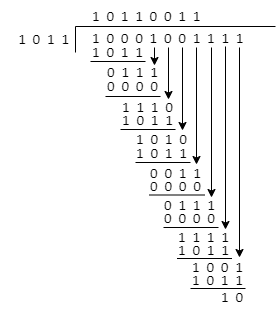

The diagram above was exported from draw.io. Its source (the exported page's mxGraphModel, read from the mxfile embedded in the PNG):
<mxGraphModel dx="722" dy="375" grid="1" gridSize="10" guides="1" tooltips="1" connect="1" arrows="1" fold="1" page="1" pageScale="1" pageWidth="827" pageHeight="1169" math="0" shadow="0">
  <root>
    <mxCell id="0" />
    <mxCell id="1" parent="0" />
    <mxCell id="bZIRyT0qTB4COSatI6py-3" value="" style="endArrow=none;html=1;rounded=0;" edge="1" parent="1">
      <mxGeometry width="50" height="50" relative="1" as="geometry">
        <mxPoint x="640" y="214" as="sourcePoint" />
        <mxPoint x="440" y="214" as="targetPoint" />
      </mxGeometry>
    </mxCell>
    <mxCell id="bZIRyT0qTB4COSatI6py-4" value="&lt;span style=&quot;font-family: Calibri, sans-serif;&quot;&gt;&lt;font style=&quot;font-size: 15px;&quot;&gt;1&amp;nbsp; 0&amp;nbsp; 0&amp;nbsp; 0&amp;nbsp; 1&amp;nbsp; 0&amp;nbsp; 0&amp;nbsp; 1&amp;nbsp; 1&amp;nbsp; 1&amp;nbsp; 1&lt;/font&gt;&lt;/span&gt;" style="text;html=1;align=left;verticalAlign=middle;resizable=0;points=[];autosize=1;strokeColor=none;fillColor=none;" vertex="1" parent="1">
      <mxGeometry x="455" y="210" width="170" height="30" as="geometry" />
    </mxCell>
    <mxCell id="bZIRyT0qTB4COSatI6py-5" value="" style="endArrow=none;html=1;rounded=0;" edge="1" parent="1">
      <mxGeometry width="50" height="50" relative="1" as="geometry">
        <mxPoint x="440" y="240" as="sourcePoint" />
        <mxPoint x="440" y="214" as="targetPoint" />
      </mxGeometry>
    </mxCell>
    <mxCell id="bZIRyT0qTB4COSatI6py-8" value="&lt;span style=&quot;font-family: Calibri, sans-serif;&quot;&gt;&lt;font style=&quot;font-size: 15px;&quot;&gt;1&amp;nbsp; 0&amp;nbsp; 1&amp;nbsp; 1&lt;/font&gt;&lt;/span&gt;" style="text;html=1;align=right;verticalAlign=middle;resizable=0;points=[];autosize=1;strokeColor=none;fillColor=none;" vertex="1" parent="1">
      <mxGeometry x="365" y="211" width="70" height="30" as="geometry" />
    </mxCell>
    <mxCell id="bZIRyT0qTB4COSatI6py-9" value="&lt;span style=&quot;font-family: Calibri, sans-serif;&quot;&gt;&lt;font style=&quot;font-size: 15px;&quot;&gt;1&amp;nbsp; 0&amp;nbsp; 1&amp;nbsp; 1&amp;nbsp; 0&amp;nbsp; 0&amp;nbsp; 1&amp;nbsp; 1&lt;/font&gt;&lt;/span&gt;" style="text;html=1;align=left;verticalAlign=middle;resizable=0;points=[];autosize=1;strokeColor=none;fillColor=none;" vertex="1" parent="1">
      <mxGeometry x="455" y="188" width="130" height="30" as="geometry" />
    </mxCell>
    <mxCell id="bZIRyT0qTB4COSatI6py-10" value="&lt;span style=&quot;font-family: Calibri, sans-serif;&quot;&gt;&lt;font style=&quot;font-size: 15px;&quot;&gt;1&amp;nbsp; 0&amp;nbsp; 1&amp;nbsp; 1&lt;/font&gt;&lt;/span&gt;" style="text;html=1;align=left;verticalAlign=middle;resizable=0;points=[];autosize=1;strokeColor=none;fillColor=none;" vertex="1" parent="1">
      <mxGeometry x="455" y="224" width="70" height="30" as="geometry" />
    </mxCell>
    <mxCell id="bZIRyT0qTB4COSatI6py-13" value="&lt;span style=&quot;font-family: Calibri, sans-serif;&quot;&gt;&lt;font style=&quot;font-size: 15px;&quot;&gt;0&amp;nbsp; 1&amp;nbsp; 1&amp;nbsp; 1&lt;/font&gt;&lt;/span&gt;" style="text;html=1;align=left;verticalAlign=middle;resizable=0;points=[];autosize=1;strokeColor=none;fillColor=none;" vertex="1" parent="1">
      <mxGeometry x="470" y="244" width="70" height="30" as="geometry" />
    </mxCell>
    <mxCell id="bZIRyT0qTB4COSatI6py-15" value="&lt;span style=&quot;font-family: Calibri, sans-serif;&quot;&gt;&lt;font style=&quot;font-size: 15px;&quot;&gt;0&amp;nbsp; 0&amp;nbsp; 0&amp;nbsp; 0&lt;/font&gt;&lt;/span&gt;" style="text;html=1;align=left;verticalAlign=middle;resizable=0;points=[];autosize=1;strokeColor=none;fillColor=none;" vertex="1" parent="1">
      <mxGeometry x="470" y="258" width="70" height="30" as="geometry" />
    </mxCell>
    <mxCell id="bZIRyT0qTB4COSatI6py-17" value="&lt;span style=&quot;font-family: Calibri, sans-serif;&quot;&gt;&lt;font style=&quot;font-size: 15px;&quot;&gt;1&amp;nbsp; 1&amp;nbsp; 1&amp;nbsp; 0&lt;/font&gt;&lt;/span&gt;" style="text;html=1;align=left;verticalAlign=middle;resizable=0;points=[];autosize=1;strokeColor=none;fillColor=none;strokeWidth=1;" vertex="1" parent="1">
      <mxGeometry x="485" y="279" width="70" height="30" as="geometry" />
    </mxCell>
    <mxCell id="bZIRyT0qTB4COSatI6py-19" value="&lt;span style=&quot;font-family: Calibri, sans-serif;&quot;&gt;&lt;font style=&quot;font-size: 15px;&quot;&gt;1&amp;nbsp; 0&amp;nbsp; 1&amp;nbsp; 1&lt;/font&gt;&lt;/span&gt;" style="text;html=1;align=left;verticalAlign=middle;resizable=0;points=[];autosize=1;strokeColor=none;fillColor=none;" vertex="1" parent="1">
      <mxGeometry x="485" y="292" width="70" height="30" as="geometry" />
    </mxCell>
    <mxCell id="bZIRyT0qTB4COSatI6py-21" value="&lt;span style=&quot;font-family: Calibri, sans-serif;&quot;&gt;&lt;font style=&quot;font-size: 15px;&quot;&gt;1&amp;nbsp; 0&amp;nbsp; 1&amp;nbsp; 0&lt;/font&gt;&lt;/span&gt;" style="text;html=1;align=left;verticalAlign=middle;resizable=0;points=[];autosize=1;strokeColor=none;fillColor=none;" vertex="1" parent="1">
      <mxGeometry x="499" y="311" width="70" height="30" as="geometry" />
    </mxCell>
    <mxCell id="bZIRyT0qTB4COSatI6py-22" value="&lt;span style=&quot;font-family: Calibri, sans-serif;&quot;&gt;&lt;font style=&quot;font-size: 15px;&quot;&gt;1&amp;nbsp; 0&amp;nbsp; 1&amp;nbsp; 1&lt;/font&gt;&lt;/span&gt;" style="text;html=1;align=left;verticalAlign=middle;resizable=0;points=[];autosize=1;strokeColor=none;fillColor=none;" vertex="1" parent="1">
      <mxGeometry x="499" y="325" width="70" height="30" as="geometry" />
    </mxCell>
    <mxCell id="bZIRyT0qTB4COSatI6py-27" value="" style="endArrow=none;html=1;rounded=0;" edge="1" parent="1">
      <mxGeometry width="50" height="50" relative="1" as="geometry">
        <mxPoint x="455" y="249" as="sourcePoint" />
        <mxPoint x="510" y="249" as="targetPoint" />
      </mxGeometry>
    </mxCell>
    <mxCell id="bZIRyT0qTB4COSatI6py-28" value="" style="endArrow=none;html=1;rounded=0;" edge="1" parent="1">
      <mxGeometry width="50" height="50" relative="1" as="geometry">
        <mxPoint x="470" y="284" as="sourcePoint" />
        <mxPoint x="525" y="284" as="targetPoint" />
      </mxGeometry>
    </mxCell>
    <mxCell id="bZIRyT0qTB4COSatI6py-29" value="" style="endArrow=none;html=1;rounded=0;" edge="1" parent="1">
      <mxGeometry width="50" height="50" relative="1" as="geometry">
        <mxPoint x="485" y="317" as="sourcePoint" />
        <mxPoint x="540" y="317" as="targetPoint" />
      </mxGeometry>
    </mxCell>
    <mxCell id="bZIRyT0qTB4COSatI6py-30" value="" style="endArrow=none;html=1;rounded=0;" edge="1" parent="1">
      <mxGeometry width="50" height="50" relative="1" as="geometry">
        <mxPoint x="500" y="350" as="sourcePoint" />
        <mxPoint x="555" y="350" as="targetPoint" />
      </mxGeometry>
    </mxCell>
    <mxCell id="bZIRyT0qTB4COSatI6py-31" value="&lt;span style=&quot;font-family: Calibri, sans-serif;&quot;&gt;&lt;font style=&quot;font-size: 15px;&quot;&gt;0&amp;nbsp; 0&amp;nbsp; 1&amp;nbsp; 1&lt;/font&gt;&lt;/span&gt;" style="text;html=1;align=left;verticalAlign=middle;resizable=0;points=[];autosize=1;strokeColor=none;fillColor=none;" vertex="1" parent="1">
      <mxGeometry x="513" y="345" width="70" height="30" as="geometry" />
    </mxCell>
    <mxCell id="bZIRyT0qTB4COSatI6py-32" value="&lt;span style=&quot;font-family: Calibri, sans-serif; font-size: 15px;&quot;&gt;0&amp;nbsp; 0&amp;nbsp; 0&amp;nbsp; 0&lt;/span&gt;" style="text;html=1;align=left;verticalAlign=middle;resizable=0;points=[];autosize=1;strokeColor=none;fillColor=none;" vertex="1" parent="1">
      <mxGeometry x="513" y="358" width="70" height="30" as="geometry" />
    </mxCell>
    <mxCell id="bZIRyT0qTB4COSatI6py-33" value="" style="endArrow=none;html=1;rounded=0;" edge="1" parent="1">
      <mxGeometry width="50" height="50" relative="1" as="geometry">
        <mxPoint x="514" y="382.5" as="sourcePoint" />
        <mxPoint x="569" y="382.5" as="targetPoint" />
      </mxGeometry>
    </mxCell>
    <mxCell id="bZIRyT0qTB4COSatI6py-34" value="&lt;span style=&quot;font-family: Calibri, sans-serif;&quot;&gt;&lt;font style=&quot;font-size: 15px;&quot;&gt;0&amp;nbsp; 1&amp;nbsp; 1&amp;nbsp; 1&lt;/font&gt;&lt;/span&gt;" style="text;html=1;align=left;verticalAlign=middle;resizable=0;points=[];autosize=1;strokeColor=none;fillColor=none;" vertex="1" parent="1">
      <mxGeometry x="527" y="377" width="70" height="30" as="geometry" />
    </mxCell>
    <mxCell id="bZIRyT0qTB4COSatI6py-35" value="&lt;span style=&quot;font-family: Calibri, sans-serif; font-size: 15px;&quot;&gt;0&amp;nbsp; 0&amp;nbsp; 0&amp;nbsp; 0&lt;/span&gt;" style="text;html=1;align=left;verticalAlign=middle;resizable=0;points=[];autosize=1;strokeColor=none;fillColor=none;" vertex="1" parent="1">
      <mxGeometry x="527" y="390" width="70" height="30" as="geometry" />
    </mxCell>
    <mxCell id="bZIRyT0qTB4COSatI6py-36" value="" style="endArrow=none;html=1;rounded=0;" edge="1" parent="1">
      <mxGeometry width="50" height="50" relative="1" as="geometry">
        <mxPoint x="528" y="415" as="sourcePoint" />
        <mxPoint x="583" y="415" as="targetPoint" />
      </mxGeometry>
    </mxCell>
    <mxCell id="bZIRyT0qTB4COSatI6py-37" value="&lt;span style=&quot;font-family: Calibri, sans-serif;&quot;&gt;&lt;font style=&quot;font-size: 15px;&quot;&gt;1&amp;nbsp; 1&amp;nbsp; 1&amp;nbsp; 1&lt;/font&gt;&lt;/span&gt;" style="text;html=1;align=left;verticalAlign=middle;resizable=0;points=[];autosize=1;strokeColor=none;fillColor=none;" vertex="1" parent="1">
      <mxGeometry x="541" y="409" width="70" height="30" as="geometry" />
    </mxCell>
    <mxCell id="bZIRyT0qTB4COSatI6py-38" value="&lt;span style=&quot;font-family: Calibri, sans-serif;&quot;&gt;&lt;font style=&quot;font-size: 15px;&quot;&gt;1&amp;nbsp; 0&amp;nbsp; 1&amp;nbsp; 1&lt;/font&gt;&lt;/span&gt;" style="text;html=1;align=left;verticalAlign=middle;resizable=0;points=[];autosize=1;strokeColor=none;fillColor=none;" vertex="1" parent="1">
      <mxGeometry x="541" y="422" width="70" height="30" as="geometry" />
    </mxCell>
    <mxCell id="bZIRyT0qTB4COSatI6py-39" value="" style="endArrow=none;html=1;rounded=0;" edge="1" parent="1">
      <mxGeometry width="50" height="50" relative="1" as="geometry">
        <mxPoint x="541.5" y="446" as="sourcePoint" />
        <mxPoint x="596.5" y="446" as="targetPoint" />
      </mxGeometry>
    </mxCell>
    <mxCell id="bZIRyT0qTB4COSatI6py-40" value="&lt;span style=&quot;font-family: Calibri, sans-serif;&quot;&gt;&lt;font style=&quot;font-size: 15px;&quot;&gt;1&amp;nbsp; 0&amp;nbsp; 0&amp;nbsp; 1&lt;/font&gt;&lt;/span&gt;" style="text;html=1;align=left;verticalAlign=middle;resizable=0;points=[];autosize=1;strokeColor=none;fillColor=none;" vertex="1" parent="1">
      <mxGeometry x="555" y="439" width="70" height="30" as="geometry" />
    </mxCell>
    <mxCell id="bZIRyT0qTB4COSatI6py-41" value="&lt;span style=&quot;font-family: Calibri, sans-serif; font-size: 15px;&quot;&gt;1&amp;nbsp; 0&amp;nbsp; 1&amp;nbsp; 1&lt;/span&gt;" style="text;html=1;align=left;verticalAlign=middle;resizable=0;points=[];autosize=1;strokeColor=none;fillColor=none;" vertex="1" parent="1">
      <mxGeometry x="555" y="452" width="70" height="30" as="geometry" />
    </mxCell>
    <mxCell id="bZIRyT0qTB4COSatI6py-42" value="" style="endArrow=none;html=1;rounded=0;" edge="1" parent="1">
      <mxGeometry width="50" height="50" relative="1" as="geometry">
        <mxPoint x="555" y="476" as="sourcePoint" />
        <mxPoint x="610" y="476" as="targetPoint" />
      </mxGeometry>
    </mxCell>
    <mxCell id="bZIRyT0qTB4COSatI6py-43" value="&lt;span style=&quot;font-family: Calibri, sans-serif;&quot;&gt;&lt;font style=&quot;font-size: 15px;&quot;&gt;1&amp;nbsp; 0&lt;/font&gt;&lt;/span&gt;" style="text;html=1;align=left;verticalAlign=middle;resizable=0;points=[];autosize=1;strokeColor=none;fillColor=none;" vertex="1" parent="1">
      <mxGeometry x="584" y="469" width="50" height="30" as="geometry" />
    </mxCell>
    <mxCell id="bZIRyT0qTB4COSatI6py-45" value="" style="endArrow=classic;html=1;rounded=0;" edge="1" parent="1">
      <mxGeometry width="50" height="50" relative="1" as="geometry">
        <mxPoint x="519" y="235" as="sourcePoint" />
        <mxPoint x="519" y="253" as="targetPoint" />
      </mxGeometry>
    </mxCell>
    <mxCell id="bZIRyT0qTB4COSatI6py-46" value="" style="endArrow=classic;html=1;rounded=0;" edge="1" parent="1">
      <mxGeometry width="50" height="50" relative="1" as="geometry">
        <mxPoint x="533" y="235" as="sourcePoint" />
        <mxPoint x="533" y="287" as="targetPoint" />
      </mxGeometry>
    </mxCell>
    <mxCell id="bZIRyT0qTB4COSatI6py-47" value="" style="endArrow=classic;html=1;rounded=0;" edge="1" parent="1">
      <mxGeometry width="50" height="50" relative="1" as="geometry">
        <mxPoint x="547" y="235" as="sourcePoint" />
        <mxPoint x="547" y="318" as="targetPoint" />
      </mxGeometry>
    </mxCell>
    <mxCell id="bZIRyT0qTB4COSatI6py-48" value="" style="endArrow=classic;html=1;rounded=0;" edge="1" parent="1">
      <mxGeometry width="50" height="50" relative="1" as="geometry">
        <mxPoint x="561" y="235" as="sourcePoint" />
        <mxPoint x="561" y="352" as="targetPoint" />
      </mxGeometry>
    </mxCell>
    <mxCell id="bZIRyT0qTB4COSatI6py-49" value="" style="endArrow=classic;html=1;rounded=0;" edge="1" parent="1">
      <mxGeometry width="50" height="50" relative="1" as="geometry">
        <mxPoint x="576" y="235" as="sourcePoint" />
        <mxPoint x="576" y="385" as="targetPoint" />
      </mxGeometry>
    </mxCell>
    <mxCell id="bZIRyT0qTB4COSatI6py-50" value="" style="endArrow=classic;html=1;rounded=0;" edge="1" parent="1">
      <mxGeometry width="50" height="50" relative="1" as="geometry">
        <mxPoint x="590" y="234" as="sourcePoint" />
        <mxPoint x="590" y="417" as="targetPoint" />
      </mxGeometry>
    </mxCell>
    <mxCell id="bZIRyT0qTB4COSatI6py-51" value="" style="endArrow=classic;html=1;rounded=0;" edge="1" parent="1">
      <mxGeometry width="50" height="50" relative="1" as="geometry">
        <mxPoint x="604" y="235" as="sourcePoint" />
        <mxPoint x="604" y="445" as="targetPoint" />
      </mxGeometry>
    </mxCell>
  </root>
</mxGraphModel>